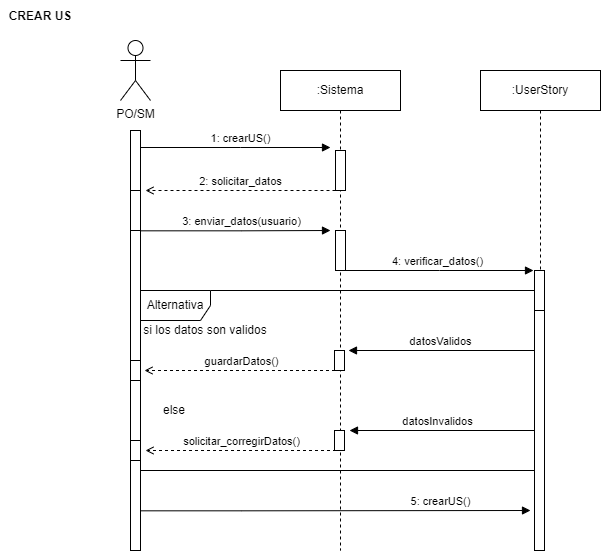

The diagram above was exported from draw.io. Its source (the exported page's mxGraphModel, read from the mxfile embedded in the PNG):
<mxGraphModel dx="868" dy="450" grid="1" gridSize="10" guides="1" tooltips="1" connect="1" arrows="1" fold="1" page="1" pageScale="1" pageWidth="827" pageHeight="1169" math="0" shadow="0">
  <root>
    <mxCell id="0" />
    <mxCell id="1" parent="0" />
    <mxCell id="flCfFNX0LQwJTLwOupJ6-1" value=":Sistema" style="shape=umlLifeline;perimeter=lifelinePerimeter;whiteSpace=wrap;html=1;container=1;collapsible=0;recursiveResize=0;outlineConnect=0;" parent="1" vertex="1">
      <mxGeometry x="280" y="80" width="120" height="480" as="geometry" />
    </mxCell>
    <mxCell id="flCfFNX0LQwJTLwOupJ6-2" value="" style="html=1;points=[];perimeter=orthogonalPerimeter;" parent="flCfFNX0LQwJTLwOupJ6-1" vertex="1">
      <mxGeometry x="55" y="80" width="10" height="40" as="geometry" />
    </mxCell>
    <mxCell id="KxWAMzSSUCDRtrySKYLx-2" value="" style="html=1;points=[];perimeter=orthogonalPerimeter;" parent="flCfFNX0LQwJTLwOupJ6-1" vertex="1">
      <mxGeometry x="55" y="160" width="10" height="40" as="geometry" />
    </mxCell>
    <mxCell id="KxWAMzSSUCDRtrySKYLx-3" value="3: enviar_datos(usuario)" style="html=1;verticalAlign=bottom;endArrow=block;rounded=0;" parent="flCfFNX0LQwJTLwOupJ6-1" edge="1">
      <mxGeometry x="0.0591" width="80" relative="1" as="geometry">
        <mxPoint x="-140.0011111111112" y="160.32000000000016" as="sourcePoint" />
        <mxPoint x="50.00000000000023" y="160" as="targetPoint" />
        <Array as="points">
          <mxPoint x="-39.389999999999986" y="160.32" />
        </Array>
        <mxPoint as="offset" />
      </mxGeometry>
    </mxCell>
    <mxCell id="KxWAMzSSUCDRtrySKYLx-7" value="" style="html=1;points=[];perimeter=orthogonalPerimeter;" parent="flCfFNX0LQwJTLwOupJ6-1" vertex="1">
      <mxGeometry x="54" y="280" width="10" height="20" as="geometry" />
    </mxCell>
    <mxCell id="KxWAMzSSUCDRtrySKYLx-8" value="" style="html=1;points=[];perimeter=orthogonalPerimeter;" parent="flCfFNX0LQwJTLwOupJ6-1" vertex="1">
      <mxGeometry x="54" y="360" width="10" height="20" as="geometry" />
    </mxCell>
    <mxCell id="flCfFNX0LQwJTLwOupJ6-19" value="Alternativa" style="shape=umlFrame;whiteSpace=wrap;html=1;width=70;height=30;" parent="flCfFNX0LQwJTLwOupJ6-1" vertex="1">
      <mxGeometry x="-140" y="220" width="400" height="180" as="geometry" />
    </mxCell>
    <mxCell id="KxWAMzSSUCDRtrySKYLx-13" value="5: crearUS()" style="html=1;verticalAlign=bottom;endArrow=block;rounded=0;" parent="flCfFNX0LQwJTLwOupJ6-1" edge="1">
      <mxGeometry x="0.5385" width="80" relative="1" as="geometry">
        <mxPoint x="-140.0011111111112" y="440.32000000000016" as="sourcePoint" />
        <mxPoint x="250" y="440" as="targetPoint" />
        <Array as="points">
          <mxPoint x="-39.389999999999986" y="440.31999999999994" />
        </Array>
        <mxPoint as="offset" />
      </mxGeometry>
    </mxCell>
    <mxCell id="KxWAMzSSUCDRtrySKYLx-16" value="solicitar_corregirDatos()" style="html=1;verticalAlign=bottom;endArrow=open;rounded=0;startArrow=none;dashed=1;endFill=0;" parent="flCfFNX0LQwJTLwOupJ6-1" edge="1">
      <mxGeometry x="0.0026" width="80" relative="1" as="geometry">
        <mxPoint x="55.5" y="380" as="sourcePoint" />
        <mxPoint x="-135" y="380" as="targetPoint" />
        <Array as="points" />
        <mxPoint as="offset" />
      </mxGeometry>
    </mxCell>
    <mxCell id="flCfFNX0LQwJTLwOupJ6-5" value=":UserStory" style="shape=umlLifeline;perimeter=lifelinePerimeter;whiteSpace=wrap;html=1;container=1;collapsible=0;recursiveResize=0;outlineConnect=0;" parent="1" vertex="1">
      <mxGeometry x="480" y="80" width="120" height="480" as="geometry" />
    </mxCell>
    <mxCell id="flCfFNX0LQwJTLwOupJ6-8" value="datosValidos" style="html=1;verticalAlign=bottom;endArrow=block;rounded=0;startArrow=none;" parent="flCfFNX0LQwJTLwOupJ6-5" edge="1">
      <mxGeometry x="0.0415" width="80" relative="1" as="geometry">
        <mxPoint x="58.5" y="280" as="sourcePoint" />
        <mxPoint x="-132" y="280" as="targetPoint" />
        <Array as="points" />
        <mxPoint as="offset" />
      </mxGeometry>
    </mxCell>
    <mxCell id="flCfFNX0LQwJTLwOupJ6-10" value="" style="html=1;points=[];perimeter=orthogonalPerimeter;" parent="flCfFNX0LQwJTLwOupJ6-5" vertex="1">
      <mxGeometry x="54" y="240" width="10" height="240" as="geometry" />
    </mxCell>
    <mxCell id="KxWAMzSSUCDRtrySKYLx-9" value="" style="html=1;points=[];perimeter=orthogonalPerimeter;" parent="flCfFNX0LQwJTLwOupJ6-5" vertex="1">
      <mxGeometry x="54" y="200" width="10" height="40" as="geometry" />
    </mxCell>
    <mxCell id="flCfFNX0LQwJTLwOupJ6-11" value="1: crearUS()" style="html=1;verticalAlign=bottom;endArrow=block;rounded=0;" parent="1" edge="1">
      <mxGeometry x="0.0557" width="80" relative="1" as="geometry">
        <mxPoint x="139.3888888888889" y="157.0000000000001" as="sourcePoint" />
        <mxPoint x="330.0000000000002" y="157.0000000000001" as="targetPoint" />
        <Array as="points">
          <mxPoint x="240" y="157" />
        </Array>
        <mxPoint as="offset" />
      </mxGeometry>
    </mxCell>
    <mxCell id="flCfFNX0LQwJTLwOupJ6-12" value="datosInvalidos" style="html=1;verticalAlign=bottom;endArrow=block;rounded=0;exitX=0;exitY=0.5;exitDx=0;exitDy=0;exitPerimeter=0;" parent="1" source="flCfFNX0LQwJTLwOupJ6-10" edge="1">
      <mxGeometry x="0.047" width="80" relative="1" as="geometry">
        <mxPoint x="529" y="440" as="sourcePoint" />
        <mxPoint x="349" y="440" as="targetPoint" />
        <Array as="points" />
        <mxPoint as="offset" />
      </mxGeometry>
    </mxCell>
    <mxCell id="flCfFNX0LQwJTLwOupJ6-13" value="4: verificar_datos()" style="html=1;verticalAlign=bottom;endArrow=block;rounded=0;entryX=0;entryY=0;entryDx=0;entryDy=0;entryPerimeter=0;" parent="1" edge="1">
      <mxGeometry x="0.0177" width="80" relative="1" as="geometry">
        <mxPoint x="337.5" y="280" as="sourcePoint" />
        <mxPoint x="533" y="280" as="targetPoint" />
        <Array as="points">
          <mxPoint x="439" y="280" />
        </Array>
        <mxPoint as="offset" />
      </mxGeometry>
    </mxCell>
    <mxCell id="flCfFNX0LQwJTLwOupJ6-20" value="si los datos son validos" style="text;html=1;strokeColor=none;fillColor=none;align=center;verticalAlign=middle;whiteSpace=wrap;rounded=0;" parent="1" vertex="1">
      <mxGeometry x="140" y="325" width="130" height="30" as="geometry" />
    </mxCell>
    <mxCell id="flCfFNX0LQwJTLwOupJ6-22" value="" style="html=1;points=[];perimeter=orthogonalPerimeter;" parent="1" vertex="1">
      <mxGeometry x="130" y="140" width="10" height="420" as="geometry" />
    </mxCell>
    <mxCell id="flCfFNX0LQwJTLwOupJ6-23" value="PO/SM" style="shape=umlActor;verticalLabelPosition=bottom;verticalAlign=top;html=1;" parent="1" vertex="1">
      <mxGeometry x="120" y="50" width="30" height="60" as="geometry" />
    </mxCell>
    <mxCell id="qk6dPm_C9oYMT1MI2Xmj-1" value="CREAR US" style="text;align=center;fontStyle=1;verticalAlign=middle;spacingLeft=3;spacingRight=3;strokeColor=none;rotatable=0;points=[[0,0.5],[1,0.5]];portConstraint=eastwest;" parent="1" vertex="1">
      <mxGeometry y="10" width="80" height="30" as="geometry" />
    </mxCell>
    <mxCell id="uRAf1cv577zwskUrK5t6-1" value="" style="html=1;points=[];perimeter=orthogonalPerimeter;" parent="1" vertex="1">
      <mxGeometry x="130" y="200" width="10" height="40" as="geometry" />
    </mxCell>
    <mxCell id="uRAf1cv577zwskUrK5t6-2" value="2: solicitar_datos" style="html=1;verticalAlign=bottom;endArrow=open;rounded=0;dashed=1;endFill=0;" parent="1" edge="1">
      <mxGeometry width="80" relative="1" as="geometry">
        <mxPoint x="335" y="200" as="sourcePoint" />
        <mxPoint x="145" y="200" as="targetPoint" />
        <Array as="points" />
        <mxPoint as="offset" />
      </mxGeometry>
    </mxCell>
    <mxCell id="KxWAMzSSUCDRtrySKYLx-10" value="" style="html=1;points=[];perimeter=orthogonalPerimeter;" parent="1" vertex="1">
      <mxGeometry x="130" y="370" width="10" height="20" as="geometry" />
    </mxCell>
    <mxCell id="KxWAMzSSUCDRtrySKYLx-11" value="guardarDatos()" style="html=1;verticalAlign=bottom;endArrow=open;rounded=0;startArrow=none;dashed=1;endFill=0;" parent="1" edge="1">
      <mxGeometry x="-0.0079" width="80" relative="1" as="geometry">
        <mxPoint x="334.5" y="380" as="sourcePoint" />
        <mxPoint x="144" y="380" as="targetPoint" />
        <Array as="points" />
        <mxPoint as="offset" />
      </mxGeometry>
    </mxCell>
    <mxCell id="flCfFNX0LQwJTLwOupJ6-21" value="else" style="text;html=1;strokeColor=none;fillColor=none;align=center;verticalAlign=middle;whiteSpace=wrap;rounded=0;" parent="1" vertex="1">
      <mxGeometry x="149" y="410" width="50" height="20" as="geometry" />
    </mxCell>
    <mxCell id="KxWAMzSSUCDRtrySKYLx-15" value="" style="html=1;points=[];perimeter=orthogonalPerimeter;" parent="1" vertex="1">
      <mxGeometry x="130" y="450" width="10" height="20" as="geometry" />
    </mxCell>
  </root>
</mxGraphModel>